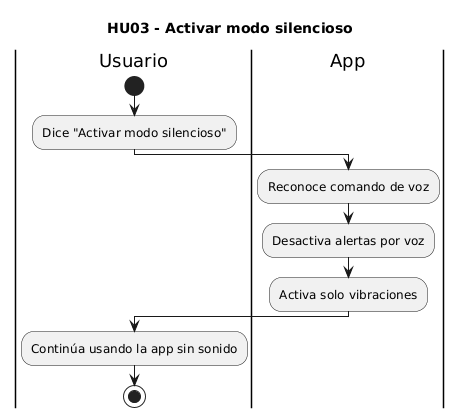

The diagram above was rendered by PlantUML. Its source (embedded in the PNG):
@startuml
title HU03 - Activar modo silencioso

|Usuario|
start
:Dice "Activar modo silencioso";

|App|
:Reconoce comando de voz;
:Desactiva alertas por voz;
:Activa solo vibraciones;

|Usuario|
:Continúa usando la app sin sonido;

stop
@enduml